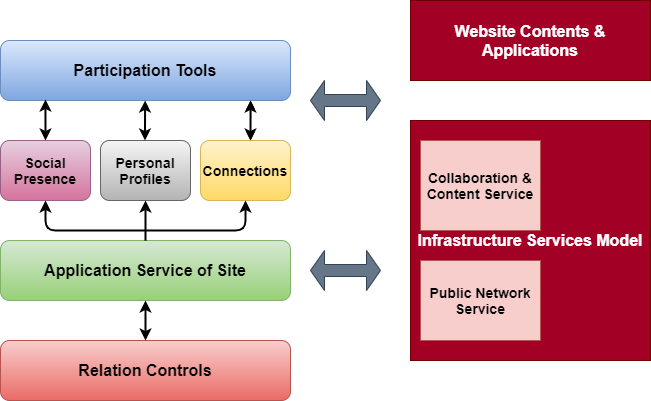

The diagram above was exported from draw.io. Its source (the exported page's mxGraphModel, read from the mxfile embedded in the PNG):
<mxGraphModel dx="868" dy="450" grid="1" gridSize="10" guides="1" tooltips="1" connect="1" arrows="1" fold="1" page="1" pageScale="1" pageWidth="850" pageHeight="1100" math="0" shadow="0">
  <root>
    <mxCell id="0" />
    <mxCell id="1" parent="0" />
    <mxCell id="3cTEVmD1JpxE1IYRfci_-1" value="&lt;b&gt;&lt;font style=&quot;font-size: 16px&quot;&gt;Website Contents &amp;amp; Applications&lt;/font&gt;&lt;/b&gt;" style="rounded=0;whiteSpace=wrap;html=1;fillColor=#a20025;strokeColor=#6F0000;fontColor=#ffffff;" vertex="1" parent="1">
      <mxGeometry x="560" y="40" width="240" height="80" as="geometry" />
    </mxCell>
    <mxCell id="3cTEVmD1JpxE1IYRfci_-2" value="&lt;b&gt;&lt;font style=&quot;font-size: 16px&quot;&gt;Infrastructure Services Model&lt;/font&gt;&lt;/b&gt;" style="whiteSpace=wrap;html=1;aspect=fixed;fillColor=#a20025;strokeColor=#6F0000;fontColor=#ffffff;" vertex="1" parent="1">
      <mxGeometry x="560" y="160" width="240" height="240" as="geometry" />
    </mxCell>
    <mxCell id="3cTEVmD1JpxE1IYRfci_-4" value="&lt;b&gt;&lt;font style=&quot;font-size: 16px&quot;&gt;Participation Tools&lt;/font&gt;&lt;/b&gt;" style="rounded=1;whiteSpace=wrap;html=1;fillColor=#dae8fc;strokeColor=#6c8ebf;gradientColor=#7ea6e0;" vertex="1" parent="1">
      <mxGeometry x="150" y="80" width="290" height="60" as="geometry" />
    </mxCell>
    <mxCell id="3cTEVmD1JpxE1IYRfci_-5" value="&lt;font style=&quot;font-size: 14px&quot;&gt;&lt;b&gt;Social Presence&lt;/b&gt;&lt;/font&gt;" style="rounded=1;whiteSpace=wrap;html=1;gradientColor=#d5739d;fillColor=#e6d0de;strokeColor=#996185;" vertex="1" parent="1">
      <mxGeometry x="150" y="180" width="90" height="60" as="geometry" />
    </mxCell>
    <mxCell id="3cTEVmD1JpxE1IYRfci_-6" value="&lt;b&gt;&lt;font style=&quot;font-size: 14px&quot;&gt;Personal Profiles&lt;/font&gt;&lt;/b&gt;" style="rounded=1;whiteSpace=wrap;html=1;gradientColor=#b3b3b3;fillColor=#f5f5f5;strokeColor=#666666;" vertex="1" parent="1">
      <mxGeometry x="250" y="180" width="90" height="60" as="geometry" />
    </mxCell>
    <mxCell id="3cTEVmD1JpxE1IYRfci_-7" value="&lt;b&gt;&lt;font style=&quot;font-size: 14px&quot;&gt;Connections&lt;/font&gt;&lt;/b&gt;" style="rounded=1;whiteSpace=wrap;html=1;fillColor=#fff2cc;strokeColor=#d6b656;gradientColor=#ffd966;" vertex="1" parent="1">
      <mxGeometry x="350" y="180" width="90" height="60" as="geometry" />
    </mxCell>
    <mxCell id="3cTEVmD1JpxE1IYRfci_-9" value="&lt;b&gt;&lt;font style=&quot;font-size: 16px&quot;&gt;Application Service of Site&lt;/font&gt;&lt;/b&gt;" style="rounded=1;whiteSpace=wrap;html=1;fillColor=#d5e8d4;strokeColor=#82b366;gradientColor=#97d077;" vertex="1" parent="1">
      <mxGeometry x="150" y="280" width="290" height="60" as="geometry" />
    </mxCell>
    <mxCell id="3cTEVmD1JpxE1IYRfci_-10" value="&lt;font size=&quot;1&quot;&gt;&lt;b style=&quot;font-size: 16px&quot;&gt;Relation Controls&lt;/b&gt;&lt;/font&gt;" style="rounded=1;whiteSpace=wrap;html=1;fillColor=#f8cecc;strokeColor=#b85450;gradientColor=#ea6b66;" vertex="1" parent="1">
      <mxGeometry x="150" y="380" width="290" height="60" as="geometry" />
    </mxCell>
    <mxCell id="3cTEVmD1JpxE1IYRfci_-11" value="" style="shape=doubleArrow;whiteSpace=wrap;html=1;fillColor=#647687;strokeColor=#314354;fontColor=#ffffff;" vertex="1" parent="1">
      <mxGeometry x="460" y="120" width="70" height="40" as="geometry" />
    </mxCell>
    <mxCell id="3cTEVmD1JpxE1IYRfci_-12" value="" style="shape=doubleArrow;whiteSpace=wrap;html=1;fillColor=#647687;strokeColor=#314354;fontColor=#ffffff;" vertex="1" parent="1">
      <mxGeometry x="460" y="290" width="70" height="40" as="geometry" />
    </mxCell>
    <mxCell id="3cTEVmD1JpxE1IYRfci_-13" value="" style="endArrow=classic;startArrow=classic;html=1;exitX=0.5;exitY=0;exitDx=0;exitDy=0;entryX=0.155;entryY=0.983;entryDx=0;entryDy=0;entryPerimeter=0;strokeWidth=2;" edge="1" parent="1" source="3cTEVmD1JpxE1IYRfci_-5" target="3cTEVmD1JpxE1IYRfci_-4">
      <mxGeometry width="50" height="50" relative="1" as="geometry">
        <mxPoint x="191" y="180" as="sourcePoint" />
        <mxPoint x="200" y="142" as="targetPoint" />
      </mxGeometry>
    </mxCell>
    <mxCell id="3cTEVmD1JpxE1IYRfci_-15" value="" style="endArrow=classic;startArrow=classic;html=1;entryX=0.111;entryY=1;entryDx=0;entryDy=0;entryPerimeter=0;strokeWidth=2;" edge="1" parent="1">
      <mxGeometry width="50" height="50" relative="1" as="geometry">
        <mxPoint x="294.5" y="180" as="sourcePoint" />
        <mxPoint x="294.5799999999999" y="140" as="targetPoint" />
      </mxGeometry>
    </mxCell>
    <mxCell id="3cTEVmD1JpxE1IYRfci_-16" value="" style="endArrow=classic;startArrow=classic;html=1;entryX=0.111;entryY=1;entryDx=0;entryDy=0;entryPerimeter=0;" edge="1" parent="1">
      <mxGeometry width="50" height="50" relative="1" as="geometry">
        <mxPoint x="400" y="180" as="sourcePoint" />
        <mxPoint x="400.0799999999999" y="140" as="targetPoint" />
      </mxGeometry>
    </mxCell>
    <mxCell id="3cTEVmD1JpxE1IYRfci_-17" value="" style="endArrow=classic;startArrow=classic;html=1;entryX=0.5;entryY=1;entryDx=0;entryDy=0;exitX=0.5;exitY=1;exitDx=0;exitDy=0;strokeWidth=2;" edge="1" parent="1" source="3cTEVmD1JpxE1IYRfci_-5" target="3cTEVmD1JpxE1IYRfci_-7">
      <mxGeometry width="50" height="50" relative="1" as="geometry">
        <mxPoint x="195" y="260" as="sourcePoint" />
        <mxPoint x="395" y="260" as="targetPoint" />
        <Array as="points">
          <mxPoint x="195" y="270" />
          <mxPoint x="395" y="270" />
        </Array>
      </mxGeometry>
    </mxCell>
    <mxCell id="3cTEVmD1JpxE1IYRfci_-18" value="" style="endArrow=classic;html=1;entryX=0.5;entryY=1;entryDx=0;entryDy=0;exitX=0.5;exitY=0;exitDx=0;exitDy=0;strokeWidth=2;" edge="1" parent="1" source="3cTEVmD1JpxE1IYRfci_-9" target="3cTEVmD1JpxE1IYRfci_-6">
      <mxGeometry width="50" height="50" relative="1" as="geometry">
        <mxPoint x="290" y="280" as="sourcePoint" />
        <mxPoint x="340" y="230" as="targetPoint" />
      </mxGeometry>
    </mxCell>
    <mxCell id="3cTEVmD1JpxE1IYRfci_-23" value="&lt;b&gt;&lt;font style=&quot;font-size: 14px&quot;&gt;Collaboration &amp;amp; Content Service&lt;/font&gt;&lt;/b&gt;" style="rounded=0;whiteSpace=wrap;html=1;fillColor=#f8cecc;strokeColor=#b85450;" vertex="1" parent="1">
      <mxGeometry x="570" y="180" width="120" height="90" as="geometry" />
    </mxCell>
    <mxCell id="3cTEVmD1JpxE1IYRfci_-24" value="" style="endArrow=classic;startArrow=classic;html=1;entryX=0.5;entryY=1;entryDx=0;entryDy=0;exitX=0.5;exitY=0;exitDx=0;exitDy=0;strokeWidth=2;" edge="1" parent="1" source="3cTEVmD1JpxE1IYRfci_-10" target="3cTEVmD1JpxE1IYRfci_-9">
      <mxGeometry width="50" height="50" relative="1" as="geometry">
        <mxPoint x="295" y="370" as="sourcePoint" />
        <mxPoint x="340" y="330" as="targetPoint" />
      </mxGeometry>
    </mxCell>
    <mxCell id="3cTEVmD1JpxE1IYRfci_-25" value="&lt;b&gt;&lt;font style=&quot;font-size: 14px&quot;&gt;Public Network Service&lt;/font&gt;&lt;/b&gt;" style="rounded=0;whiteSpace=wrap;html=1;fillColor=#f8cecc;strokeColor=#b85450;" vertex="1" parent="1">
      <mxGeometry x="570" y="300" width="120" height="80" as="geometry" />
    </mxCell>
    <mxCell id="3cTEVmD1JpxE1IYRfci_-26" value="" style="endArrow=classic;startArrow=classic;html=1;entryX=0.111;entryY=1;entryDx=0;entryDy=0;entryPerimeter=0;strokeWidth=2;" edge="1" parent="1">
      <mxGeometry width="50" height="50" relative="1" as="geometry">
        <mxPoint x="400" y="180" as="sourcePoint" />
        <mxPoint x="400.0799999999999" y="140" as="targetPoint" />
      </mxGeometry>
    </mxCell>
  </root>
</mxGraphModel>